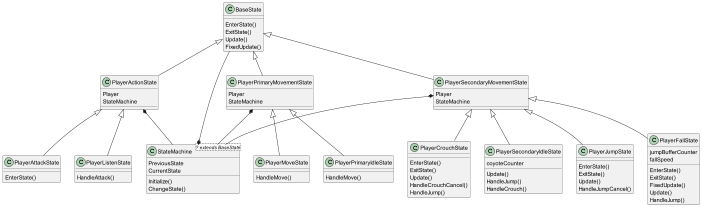

The diagram above was rendered by PlantUML. Its source (embedded in the PNG):
@startuml
'https://plantuml.com/class-diagram

'interface IDamageable
'IDamageable : MaxHealth
'IDamageable : CurrentHealth
'IDamageable : HealHealth()
'IDamageable : LoseHealth()
'IDamageable : Die()

class StateMachine<? extends BaseState>
StateMachine *-up- BaseState
StateMachine : PreviousState
StateMachine : CurrentState
StateMachine : Initialize()
StateMachine : ChangeState()

class BaseState
BaseState : EnterState()
BaseState : ExitState()
BaseState : Update()
BaseState : FixedUpdate()

class PlayerActionState extends BaseState
PlayerActionState : Player
PlayerActionState : StateMachine
PlayerActionState *-- StateMachine

class PlayerPrimaryMovementState extends BaseState
PlayerPrimaryMovementState : Player
PlayerPrimaryMovementState : StateMachine
PlayerPrimaryMovementState *-- StateMachine


class PlayerSecondaryMovementState extends BaseState
PlayerSecondaryMovementState : Player
PlayerSecondaryMovementState : StateMachine
PlayerSecondaryMovementState *-- StateMachine


class PlayerPrimaryIdleState extends PlayerPrimaryMovementState
PlayerPrimaryIdleState : HandleMove()
class PlayerSecondaryIdleState extends PlayerSecondaryMovementState
PlayerSecondaryIdleState : coyoteCounter
PlayerSecondaryIdleState : Update()
PlayerSecondaryIdleState : HandleJump()
PlayerSecondaryIdleState : HandleCrouch()
class PlayerMoveState extends PlayerPrimaryMovementState
PlayerMoveState : HandleMove()
class PlayerListenState extends PlayerActionState
PlayerListenState : HandleAttack()
class PlayerJumpState extends PlayerSecondaryMovementState
PlayerJumpState : EnterState()
PlayerJumpState : ExitState()
PlayerJumpState : Update()
PlayerJumpState : HandleJumpCancel()
class PlayerFallState extends PlayerSecondaryMovementState
PlayerFallState : jumpBufferCounter
PlayerFallState : fallSpeed
PlayerFallState : EnterState()
PlayerFallState : ExitState()
PlayerFallState : FixedUpdate()
PlayerFallState : Update()
PlayerFallState : HandleJump()
class PlayerAttackState extends PlayerActionState
PlayerAttackState : EnterState()
class PlayerCrouchState extends PlayerSecondaryMovementState
PlayerCrouchState : EnterState()
PlayerCrouchState : ExitState()
PlayerCrouchState : Update()
PlayerCrouchState : HandleCrouchCancel()
PlayerCrouchState : HandleJump()



'
'class Player implements IDamageable
'Player : PrimaryMovementStateMachine
'Player : SecondaryMovementStateMachine
'Player : ActionStateMachine
'Player : PrimaryIdleState
'Player : SecondaryIdleState
'Player : MoveState
'Player : ListenState
'Player : JumpState
'Player : FallState
'Player : AttackState
'Player : CrouchState
'Player *-- StateMachine
'Player *-- PlayerActionState
'Player *-- PlayerPrimaryMovementState
'Player *-- PlayerSecondaryMovementState


@enduml